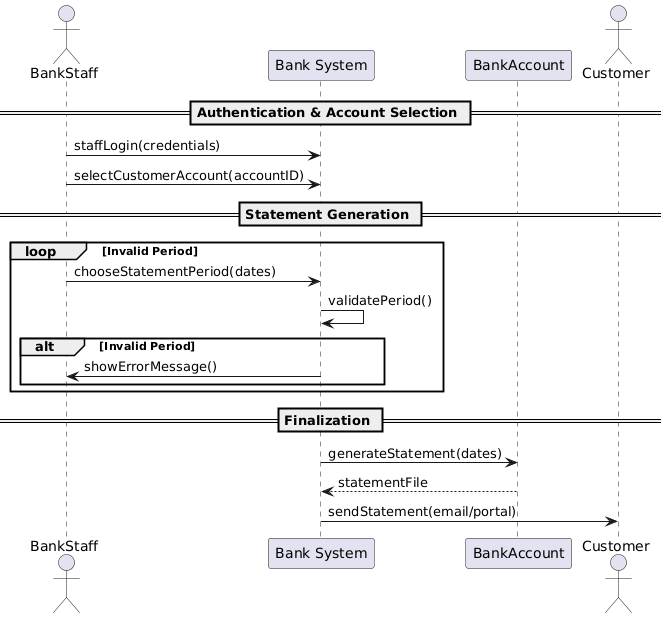

The diagram above was rendered by PlantUML. Its source (embedded in the PNG):
@startuml
actor BankStaff
participant "Bank System" as Portal
participant "BankAccount" as Account
actor Customer

== Authentication & Account Selection ==
BankStaff -> Portal : staffLogin(credentials)
BankStaff -> Portal : selectCustomerAccount(accountID)

== Statement Generation ==
loop Invalid Period
    BankStaff -> Portal : chooseStatementPeriod(dates)
    Portal -> Portal : validatePeriod()
    
    alt Invalid Period
        Portal -> BankStaff : showErrorMessage()
    end
end

== Finalization ==
Portal -> Account : generateStatement(dates)
Account --> Portal : statementFile
Portal -> Customer : sendStatement(email/portal)
@enduml